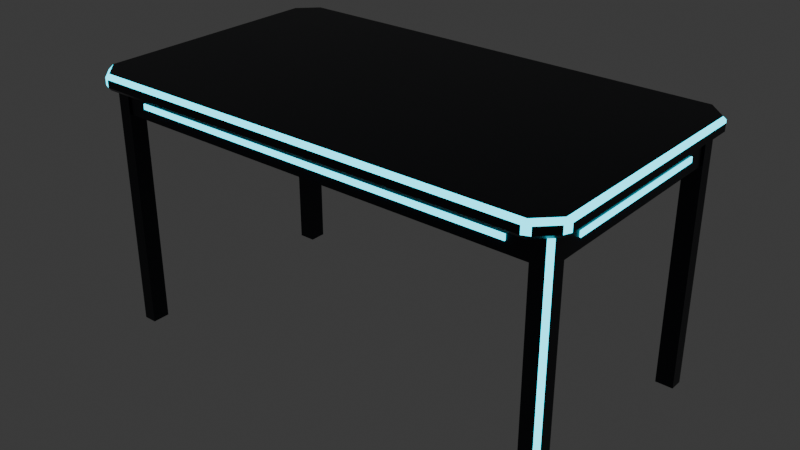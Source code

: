 # Source: neon-grid-table.blend  (saved by Blender 5.2.45; exported with 4.5.12 LTS)
import bpy
from mathutils import Matrix  # noqa: F401  (used for matrix-valued properties, if any)

bpy.ops.wm.read_factory_settings(use_empty=True)
scene = bpy.context.scene
scene.name = 'Scene'

# ---- collections
col_collection = bpy.data.collections.new('Collection'); scene.collection.children.link(col_collection)

# ---- materials (node trees are filled in below, after node groups)
mat_neongrid_body = bpy.data.materials.new('NeonGrid_Body')
mat_neongrid_body.diffuse_color = (0.003347, 0.006049, 0.01444, 1.0)
mat_neongrid_glow = bpy.data.materials.new('NeonGrid_Glow')
mat_neongrid_glow.diffuse_color = (0.0, 0.7835, 1.0, 1.0)

# ---- material node trees
mat_neongrid_body.use_nodes = True; mat_neongrid_body.node_tree.nodes.clear()
_N = mat_neongrid_body.node_tree.nodes; _L = mat_neongrid_body.node_tree.links
n0 = _N.new('ShaderNodeOutputMaterial'); n0.name = 'Material Output'; n0.location = (0, 0)
n1 = _N.new('ShaderNodeBsdfPrincipled'); n1.name = 'Principled BSDF'; n1.location = (-300, 0)
n1.inputs[0].default_value = (0.003347, 0.006049, 0.01444, 1.0)
n1.inputs[1].default_value = 0.3
n1.inputs[2].default_value = 0.35
n1.inputs[10].default_value = 0.005
_L.new(n1.outputs[0], n0.inputs[0])
n0.is_active_output = True
mat_neongrid_glow.use_nodes = True; mat_neongrid_glow.node_tree.nodes.clear()
_N = mat_neongrid_glow.node_tree.nodes; _L = mat_neongrid_glow.node_tree.links
n0 = _N.new('ShaderNodeOutputMaterial'); n0.name = 'Material Output'; n0.location = (0, 0)
n1 = _N.new('ShaderNodeBsdfPrincipled'); n1.name = 'Principled BSDF'; n1.location = (-300, 0)
n1.inputs[0].default_value = (0.0, 0.7835, 1.0, 1.0)
n1.inputs[2].default_value = 0.4
n1.inputs[10].default_value = 0.005
n1.inputs[27].default_value = (0.0, 0.7835, 1.0, 1.0)
n1.inputs[28].default_value = 3.0
_L.new(n1.outputs[0], n0.inputs[0])
n0.is_active_output = True

# ---- world
world_world = bpy.data.worlds.new('World'); scene.world = world_world
world_world.use_nodes = True; world_world.node_tree.nodes.clear()
_N = world_world.node_tree.nodes; _L = world_world.node_tree.links
n0 = _N.new('ShaderNodeOutputWorld'); n0.name = 'World Output'; n0.location = (200, 100)
n1 = _N.new('ShaderNodeBackground'); n1.name = 'Background'; n1.location = (-200, 100)
n1.inputs[0].default_value = (0.05088, 0.05088, 0.05088, 1.0)
_L.new(n1.outputs[0], n0.inputs[0])
n0.is_active_output = True
world_world.color = (0.05088, 0.05088, 0.05088)
world_world.sun_shadow_jitter_overblur = 0.0

# ---- meshes
me_neongridtable = bpy.data.meshes.new('NeonGridTable')
me_neongridtable.from_pydata([(-0.7, -0.328, 0.717), (-0.688, -0.335, 0.705), (-0.6915, -0.3485, 0.717), (-0.628, -0.4, 0.717), (-0.6485, -0.3915, 0.717), (-0.635, -0.388, 0.705), (0.6485, -0.3915, 0.717), (0.628, -0.4, 0.717), (0.635, -0.388, 0.705), (0.7, -0.328, 0.717), (0.6915, -0.3485, 0.717), (0.688, -0.335, 0.705), (0.6915, 0.3485, 0.717), (0.7, 0.328, 0.717), (0.688, 0.335, 0.705), (0.628, 0.4, 0.717), (0.6485, 0.3915, 0.717), (0.635, 0.388, 0.705), (-0.6485, 0.3915, 0.717), (-0.628, 0.4, 0.717), (-0.635, 0.388, 0.705), (-0.7, 0.328, 0.717), (-0.6915, 0.3485, 0.717), (-0.688, 0.335, 0.705), (-0.7, -0.328, 0.738), (-0.6915, -0.3485, 0.738), (-0.688, -0.335, 0.75), (-0.6485, -0.3915, 0.738), (-0.628, -0.4, 0.738), (-0.635, -0.388, 0.75), (0.628, -0.4, 0.738), (0.6485, -0.3915, 0.738), (0.635, -0.388, 0.75), (0.6915, -0.3485, 0.738), (0.7, -0.328, 0.738), (0.688, -0.335, 0.75), (0.7, 0.328, 0.738), (0.6915, 0.3485, 0.738), (0.688, 0.335, 0.75), (0.6485, 0.3915, 0.738), (0.628, 0.4, 0.738), (0.635, 0.388, 0.75), (-0.628, 0.4, 0.738), (-0.6485, 0.3915, 0.738), (-0.635, 0.388, 0.75), (-0.7, 0.328, 0.738), (-0.688, 0.335, 0.75), (-0.6915, 0.3485, 0.738), (-0.62, -0.35, 0.0), (-0.62, -0.3, 0.0), (-0.67, -0.3, 0.0), (-0.62, -0.35, 0.705), (-0.62, -0.3, 0.705), (-0.67, -0.3, 0.705), (-0.658, -0.35, 0.0), (-0.67, -0.338, 0.0), (-0.67, -0.338, 0.705), (-0.658, -0.35, 0.705), (-0.67, 0.3, 0.0), (-0.62, 0.3, 0.0), (-0.62, 0.35, 0.0), (-0.67, 0.3, 0.705), (-0.62, 0.3, 0.705), (-0.62, 0.35, 0.705), (-0.67, 0.338, 0.0), (-0.658, 0.35, 0.0), (-0.658, 0.35, 0.705), (-0.67, 0.338, 0.705), (0.62, -0.35, 0.0), (0.67, -0.3, 0.0), (0.62, -0.3, 0.0), (0.62, -0.35, 0.705), (0.67, -0.3, 0.705), (0.62, -0.3, 0.705), (0.67, -0.338, 0.0), (0.658, -0.35, 0.0), (0.658, -0.35, 0.705), (0.67, -0.338, 0.705), (0.62, 0.3, 0.0), (0.67, 0.3, 0.0), (0.62, 0.35, 0.0), (0.62, 0.3, 0.705), (0.67, 0.3, 0.705), (0.62, 0.35, 0.705), (0.658, 0.35, 0.0), (0.67, 0.338, 0.0), (0.67, 0.338, 0.705), (0.658, 0.35, 0.705), (-0.62, -0.345, 0.63), (0.62, -0.345, 0.63), (0.62, -0.325, 0.63), (-0.62, -0.325, 0.63), (-0.62, -0.345, 0.705), (0.62, -0.345, 0.705), (0.62, -0.325, 0.705), (-0.62, -0.325, 0.705), (-0.56, -0.349, 0.66), (0.56, -0.349, 0.66), (0.56, -0.345, 0.66), (-0.56, -0.345, 0.66), (-0.56, -0.349, 0.675), (0.56, -0.349, 0.675), (0.56, -0.345, 0.675), (-0.56, -0.345, 0.675), (-0.62, 0.325, 0.63), (0.62, 0.325, 0.63), (0.62, 0.345, 0.63), (-0.62, 0.345, 0.63), (-0.62, 0.325, 0.705), (0.62, 0.325, 0.705), (0.62, 0.345, 0.705), (-0.62, 0.345, 0.705), (-0.56, 0.345, 0.66), (0.56, 0.345, 0.66), (0.56, 0.349, 0.66), (-0.56, 0.349, 0.66), (-0.56, 0.345, 0.675), (0.56, 0.345, 0.675), (0.56, 0.349, 0.675), (-0.56, 0.349, 0.675), (-0.665, -0.3, 0.63), (-0.645, -0.3, 0.63), (-0.645, 0.3, 0.63), (-0.665, 0.3, 0.63), (-0.665, -0.3, 0.705), (-0.645, -0.3, 0.705), (-0.645, 0.3, 0.705), (-0.665, 0.3, 0.705), (-0.669, -0.24, 0.66), (-0.665, -0.24, 0.66), (-0.665, 0.24, 0.66), (-0.669, 0.24, 0.66), (-0.669, -0.24, 0.675), (-0.665, -0.24, 0.675), (-0.665, 0.24, 0.675), (-0.669, 0.24, 0.675), (0.645, -0.3, 0.63), (0.665, -0.3, 0.63), (0.665, 0.3, 0.63), (0.645, 0.3, 0.63), (0.645, -0.3, 0.705), (0.665, -0.3, 0.705), (0.665, 0.3, 0.705), (0.645, 0.3, 0.705), (0.665, -0.24, 0.66), (0.669, -0.24, 0.66), (0.669, 0.24, 0.66), (0.665, 0.24, 0.66), (0.665, -0.24, 0.675), (0.669, -0.24, 0.675), (0.669, 0.24, 0.675), (0.665, 0.24, 0.675)], [], [(0, 1, 2), (3, 4, 5), (6, 7, 8), (9, 10, 11), (12, 13, 14), (15, 16, 17), (18, 19, 20), (21, 22, 23), (24, 25, 26), (27, 28, 29), (30, 31, 32), (33, 34, 35), (36, 37, 38), (39, 40, 41), (42, 43, 44), (45, 46, 47), (0, 21, 23, 1), (22, 18, 20, 23), (19, 15, 17, 20), (16, 12, 14, 17), (13, 9, 11, 14), (10, 6, 8, 11), (7, 3, 5, 8), (4, 2, 1, 5), (45, 24, 26, 46), (25, 27, 29, 26), (28, 30, 32, 29), (31, 33, 35, 32), (34, 36, 38, 35), (37, 39, 41, 38), (40, 42, 44, 41), (43, 47, 46, 44), (24, 0, 2, 25), (3, 28, 27, 4), (6, 31, 30, 7), (9, 34, 33, 10), (12, 37, 36, 13), (15, 40, 39, 16), (18, 43, 42, 19), (21, 45, 47, 22), (21, 0, 24, 45), (23, 20, 17, 14, 11, 8, 5, 1), (2, 4, 27, 25), (3, 7, 30, 28), (6, 10, 33, 31), (9, 13, 36, 34), (12, 16, 39, 37), (15, 19, 42, 40), (18, 22, 47, 43), (26, 29, 32, 35, 38, 41, 44, 46), (48, 49, 52, 51), (49, 50, 53, 52), (56, 55, 54, 57), (50, 55, 56, 53), (50, 49, 48, 54, 55), (54, 48, 51, 57), (56, 57, 51, 52, 53), (58, 59, 62, 61), (59, 60, 63, 62), (64, 67, 66, 65), (64, 58, 61, 67), (64, 65, 60, 59, 58), (60, 65, 66, 63), (61, 62, 63, 66, 67), (69, 70, 73, 72), (70, 68, 71, 73), (74, 77, 76, 75), (74, 69, 72, 77), (70, 69, 74, 75, 68), (68, 75, 76, 71), (71, 76, 77, 72, 73), (78, 79, 82, 81), (80, 78, 81, 83), (84, 87, 86, 85), (84, 80, 83, 87), (80, 84, 85, 79, 78), (79, 85, 86, 82), (81, 82, 86, 87, 83), (91, 90, 89, 88), (92, 93, 94, 95), (88, 89, 93, 92), (89, 90, 94, 93), (90, 91, 95, 94), (91, 88, 92, 95), (99, 98, 97, 96), (100, 101, 102, 103), (96, 97, 101, 100), (97, 98, 102, 101), (98, 99, 103, 102), (99, 96, 100, 103), (107, 106, 105, 104), (108, 109, 110, 111), (104, 105, 109, 108), (105, 106, 110, 109), (106, 107, 111, 110), (107, 104, 108, 111), (115, 114, 113, 112), (116, 117, 118, 119), (112, 113, 117, 116), (113, 114, 118, 117), (114, 115, 119, 118), (115, 112, 116, 119), (123, 122, 121, 120), (124, 125, 126, 127), (120, 121, 125, 124), (121, 122, 126, 125), (122, 123, 127, 126), (123, 120, 124, 127), (131, 130, 129, 128), (132, 133, 134, 135), (128, 129, 133, 132), (129, 130, 134, 133), (130, 131, 135, 134), (131, 128, 132, 135), (139, 138, 137, 136), (140, 141, 142, 143), (136, 137, 141, 140), (137, 138, 142, 141), (138, 139, 143, 142), (139, 136, 140, 143), (147, 146, 145, 144), (148, 149, 150, 151), (144, 145, 149, 148), (145, 146, 150, 149), (146, 147, 151, 150), (147, 144, 148, 151)])
me_neongridtable.polygons.foreach_set('material_index', [0, 0, 0, 0, 0, 0, 0, 0, 1, 1, 1, 1, 1, 1, 1, 1, 0, 0, 0, 0, 0, 0, 0, 0, 1, 1, 1, 1, 1, 1, 1, 1, 1, 1, 1, 1, 1, 1, 1, 1, 0, 0, 0, 0, 0, 0, 0, 0, 0, 0, 0, 0, 1, 0, 0, 0, 0, 0, 0, 1, 0, 0, 0, 0, 0, 0, 1, 0, 0, 0, 0, 0, 0, 1, 0, 0, 0, 0, 0, 0, 0, 0, 0, 0, 1, 1, 1, 1, 1, 1, 0, 0, 0, 0, 0, 0, 1, 1, 1, 1, 1, 1, 0, 0, 0, 0, 0, 0, 1, 1, 1, 1, 1, 1, 0, 0, 0, 0, 0, 0, 1, 1, 1, 1, 1, 1])
me_neongridtable.materials.append(mat_neongrid_body)
me_neongridtable.materials.append(mat_neongrid_glow)
me_neongridtable.update()

# ---- objects
ob_neongridtable = bpy.data.objects.new('NeonGridTable', me_neongridtable)

# ---- transforms, parenting, visibility, modifiers, constraints
ob_neongridtable.location = (0.0, 0.0, 0.0)

# ---- collection membership
col_collection.objects.link(ob_neongridtable)

# ---- scene / render settings (as saved in the file)
scene.frame_start = 1; scene.frame_end = 250; scene.frame_set(1)
scene.render.engine = 'BLENDER_EEVEE_NEXT'
scene.render.bake_bias = 0.0
scene.render.bake_samples = 0
scene.render.compositor_device = 'GPU'
scene.eevee.use_volume_custom_range = False
scene.eevee.fast_gi_thickness_near = 0.1
scene.eevee.fast_gi_thickness_far = 0.0
scene.eevee.ray_tracing_options.screen_trace_thickness = 0.1
bpy.context.view_layer.update()

# ---- added for rendering (the .blend has no active camera): camera
cam_auto = bpy.data.cameras.new('AutoCamera')
cam_auto.lens = 50.0
cam_auto.sensor_width = 36.0
cam_auto.clip_end = 1000.0
ob_auto_camera = bpy.data.objects.new('AutoCamera', cam_auto)
scene.collection.objects.link(ob_auto_camera)
ob_auto_camera.location = (1.64537, -1.97444, 1.69129)
ob_auto_camera.rotation_euler = (1.09748, -7.21219e-08, 0.694738)
scene.camera = ob_auto_camera
bpy.context.view_layer.update()
